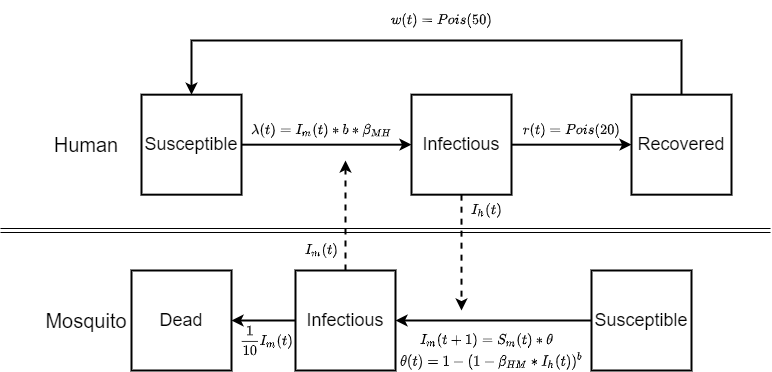

The diagram above was exported from draw.io. Its source (the exported page's mxGraphModel, read from the mxfile embedded in the PNG):
<mxGraphModel dx="1185" dy="621" grid="1" gridSize="10" guides="1" tooltips="1" connect="1" arrows="1" fold="1" page="1" pageScale="1" pageWidth="827" pageHeight="1169" math="1" shadow="0">
  <root>
    <mxCell id="0" />
    <mxCell id="1" parent="0" />
    <mxCell id="oBRX9lJc2kSj5XEYrEsv-20" style="edgeStyle=orthogonalEdgeStyle;rounded=0;orthogonalLoop=1;jettySize=auto;html=1;fontSize=18;strokeWidth=2;" parent="1" source="oBRX9lJc2kSj5XEYrEsv-21" target="oBRX9lJc2kSj5XEYrEsv-24" edge="1">
      <mxGeometry relative="1" as="geometry" />
    </mxCell>
    <mxCell id="oBRX9lJc2kSj5XEYrEsv-21" value="Susceptible" style="whiteSpace=wrap;html=1;aspect=fixed;fontSize=18;strokeWidth=2;" parent="1" vertex="1">
      <mxGeometry x="170" y="284.16666666666674" width="100" height="100" as="geometry" />
    </mxCell>
    <mxCell id="oBRX9lJc2kSj5XEYrEsv-22" style="edgeStyle=orthogonalEdgeStyle;rounded=0;orthogonalLoop=1;jettySize=auto;html=1;fontSize=18;strokeWidth=2;" parent="1" source="oBRX9lJc2kSj5XEYrEsv-24" target="oBRX9lJc2kSj5XEYrEsv-26" edge="1">
      <mxGeometry relative="1" as="geometry" />
    </mxCell>
    <mxCell id="ynuInWWac4b4XnpQeviB-49" style="edgeStyle=orthogonalEdgeStyle;rounded=0;orthogonalLoop=1;jettySize=auto;html=1;dashed=1;strokeWidth=2;" edge="1" parent="1" source="oBRX9lJc2kSj5XEYrEsv-24">
      <mxGeometry relative="1" as="geometry">
        <mxPoint x="490" y="500" as="targetPoint" />
      </mxGeometry>
    </mxCell>
    <mxCell id="oBRX9lJc2kSj5XEYrEsv-24" value="Infectious" style="whiteSpace=wrap;html=1;aspect=fixed;fontSize=18;strokeWidth=2;" parent="1" vertex="1">
      <mxGeometry x="440" y="284.17" width="100" height="100" as="geometry" />
    </mxCell>
    <mxCell id="oBRX9lJc2kSj5XEYrEsv-25" style="edgeStyle=orthogonalEdgeStyle;rounded=0;orthogonalLoop=1;jettySize=auto;html=1;exitX=0.5;exitY=0;exitDx=0;exitDy=0;entryX=0.5;entryY=0;entryDx=0;entryDy=0;strokeWidth=2;" parent="1" source="oBRX9lJc2kSj5XEYrEsv-26" target="oBRX9lJc2kSj5XEYrEsv-21" edge="1">
      <mxGeometry relative="1" as="geometry">
        <Array as="points">
          <mxPoint x="590" y="230" />
          <mxPoint x="238" y="230" />
        </Array>
      </mxGeometry>
    </mxCell>
    <mxCell id="oBRX9lJc2kSj5XEYrEsv-26" value="Recovered" style="whiteSpace=wrap;html=1;aspect=fixed;fontSize=18;strokeWidth=2;" parent="1" vertex="1">
      <mxGeometry x="660" y="284.16666666666674" width="100" height="100" as="geometry" />
    </mxCell>
    <mxCell id="oBRX9lJc2kSj5XEYrEsv-31" value="" style="endArrow=none;html=1;shape=link;" parent="1" edge="1">
      <mxGeometry width="50" height="50" relative="1" as="geometry">
        <mxPoint x="29" y="420" as="sourcePoint" />
        <mxPoint x="799" y="420" as="targetPoint" />
      </mxGeometry>
    </mxCell>
    <mxCell id="oBRX9lJc2kSj5XEYrEsv-32" value="&lt;font style=&quot;font-size: 20px&quot;&gt;Human&lt;br&gt;&lt;/font&gt;" style="text;html=1;strokeColor=none;fillColor=none;align=center;verticalAlign=middle;whiteSpace=wrap;rounded=0;" parent="1" vertex="1">
      <mxGeometry x="80" y="318.17" width="70" height="32" as="geometry" />
    </mxCell>
    <mxCell id="ynuInWWac4b4XnpQeviB-7" style="edgeStyle=orthogonalEdgeStyle;rounded=0;orthogonalLoop=1;jettySize=auto;html=1;strokeWidth=2;" edge="1" parent="1" source="ynuInWWac4b4XnpQeviB-1" target="ynuInWWac4b4XnpQeviB-2">
      <mxGeometry relative="1" as="geometry" />
    </mxCell>
    <mxCell id="ynuInWWac4b4XnpQeviB-1" value="Susceptible" style="whiteSpace=wrap;html=1;aspect=fixed;fontSize=18;strokeWidth=2;" vertex="1" parent="1">
      <mxGeometry x="620" y="459.99666666666667" width="100" height="100" as="geometry" />
    </mxCell>
    <mxCell id="ynuInWWac4b4XnpQeviB-44" style="edgeStyle=orthogonalEdgeStyle;rounded=0;orthogonalLoop=1;jettySize=auto;html=1;strokeWidth=2;" edge="1" parent="1" source="ynuInWWac4b4XnpQeviB-2" target="ynuInWWac4b4XnpQeviB-42">
      <mxGeometry relative="1" as="geometry" />
    </mxCell>
    <mxCell id="ynuInWWac4b4XnpQeviB-47" style="edgeStyle=orthogonalEdgeStyle;rounded=0;orthogonalLoop=1;jettySize=auto;html=1;strokeWidth=2;dashed=1;" edge="1" parent="1" source="ynuInWWac4b4XnpQeviB-2">
      <mxGeometry relative="1" as="geometry">
        <mxPoint x="374" y="350" as="targetPoint" />
      </mxGeometry>
    </mxCell>
    <mxCell id="ynuInWWac4b4XnpQeviB-2" value="Infectious" style="whiteSpace=wrap;html=1;aspect=fixed;fontSize=18;strokeWidth=2;" vertex="1" parent="1">
      <mxGeometry x="324" y="459.99666666666667" width="100" height="100" as="geometry" />
    </mxCell>
    <mxCell id="ynuInWWac4b4XnpQeviB-11" value="&lt;font style=&quot;font-size: 20px&quot;&gt;Mosquito&lt;/font&gt;" style="text;html=1;strokeColor=none;fillColor=none;align=center;verticalAlign=middle;whiteSpace=wrap;rounded=0;" vertex="1" parent="1">
      <mxGeometry x="80" y="494" width="70" height="32" as="geometry" />
    </mxCell>
    <mxCell id="ynuInWWac4b4XnpQeviB-13" value="&lt;div style=&quot;text-align: left&quot;&gt;&lt;span&gt;$$I_m(t+1) = S_m(t) * \theta $$&lt;/span&gt;&lt;/div&gt;" style="text;html=1;align=center;verticalAlign=middle;resizable=0;points=[];autosize=1;" vertex="1" parent="1">
      <mxGeometry x="425" y="520" width="180" height="20" as="geometry" />
    </mxCell>
    <mxCell id="ynuInWWac4b4XnpQeviB-19" value="$$I_m(t)$$" style="text;html=1;align=center;verticalAlign=middle;resizable=0;points=[];autosize=1;" vertex="1" parent="1">
      <mxGeometry x="315" y="430" width="70" height="20" as="geometry" />
    </mxCell>
    <mxCell id="ynuInWWac4b4XnpQeviB-21" value="$$r(t) = Pois(20)$$" style="text;html=1;align=center;verticalAlign=middle;resizable=0;points=[];autosize=1;" vertex="1" parent="1">
      <mxGeometry x="540" y="310" width="120" height="20" as="geometry" />
    </mxCell>
    <mxCell id="ynuInWWac4b4XnpQeviB-22" value="$$w(t) = Pois(50)$$" style="text;html=1;align=center;verticalAlign=middle;resizable=0;points=[];autosize=1;" vertex="1" parent="1">
      <mxGeometry x="410" y="200" width="120" height="20" as="geometry" />
    </mxCell>
    <mxCell id="ynuInWWac4b4XnpQeviB-38" value="$$\lambda(t) = I_{m}(t) * b * \beta_{MH}$$" style="text;html=1;align=center;verticalAlign=middle;resizable=0;points=[];autosize=1;" vertex="1" parent="1">
      <mxGeometry x="230" y="310" width="240" height="20" as="geometry" />
    </mxCell>
    <mxCell id="ynuInWWac4b4XnpQeviB-42" value="Dead" style="whiteSpace=wrap;html=1;aspect=fixed;fontSize=18;strokeWidth=2;" vertex="1" parent="1">
      <mxGeometry x="160" y="459.99666666666667" width="100" height="100" as="geometry" />
    </mxCell>
    <mxCell id="ynuInWWac4b4XnpQeviB-45" value="$$\frac{1}{10}I_m(t)$$" style="text;html=1;align=center;verticalAlign=middle;resizable=0;points=[];autosize=1;" vertex="1" parent="1">
      <mxGeometry x="230" y="520" width="130" height="20" as="geometry" />
    </mxCell>
    <mxCell id="ynuInWWac4b4XnpQeviB-46" value="&lt;div style=&quot;text-align: left&quot;&gt;&lt;span&gt;$$\theta(t) = 1 - (1 - \beta_{HM} * I_h(t))^{b}&amp;nbsp;$$&lt;/span&gt;&lt;/div&gt;" style="text;html=1;align=center;verticalAlign=middle;resizable=0;points=[];autosize=1;" vertex="1" parent="1">
      <mxGeometry x="390" y="540" width="260" height="20" as="geometry" />
    </mxCell>
    <mxCell id="ynuInWWac4b4XnpQeviB-50" value="$$ I_h(t)$$" style="text;html=1;align=center;verticalAlign=middle;resizable=0;points=[];autosize=1;" vertex="1" parent="1">
      <mxGeometry x="480" y="390" width="70" height="20" as="geometry" />
    </mxCell>
  </root>
</mxGraphModel>